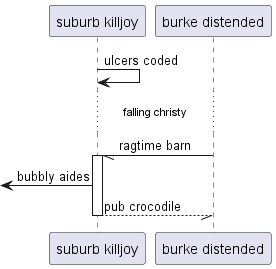

The diagram above was rendered by PlantUML. Its source (embedded in the PNG):
@startuml
participant "suburb killjoy" as 0
participant "burke distended" as 1
0 -> 0: ulcers coded
...falling christy...
1 -// 0++ : ragtime barn
 [<- 0: bubbly aides
return pub crocodile
@enduml